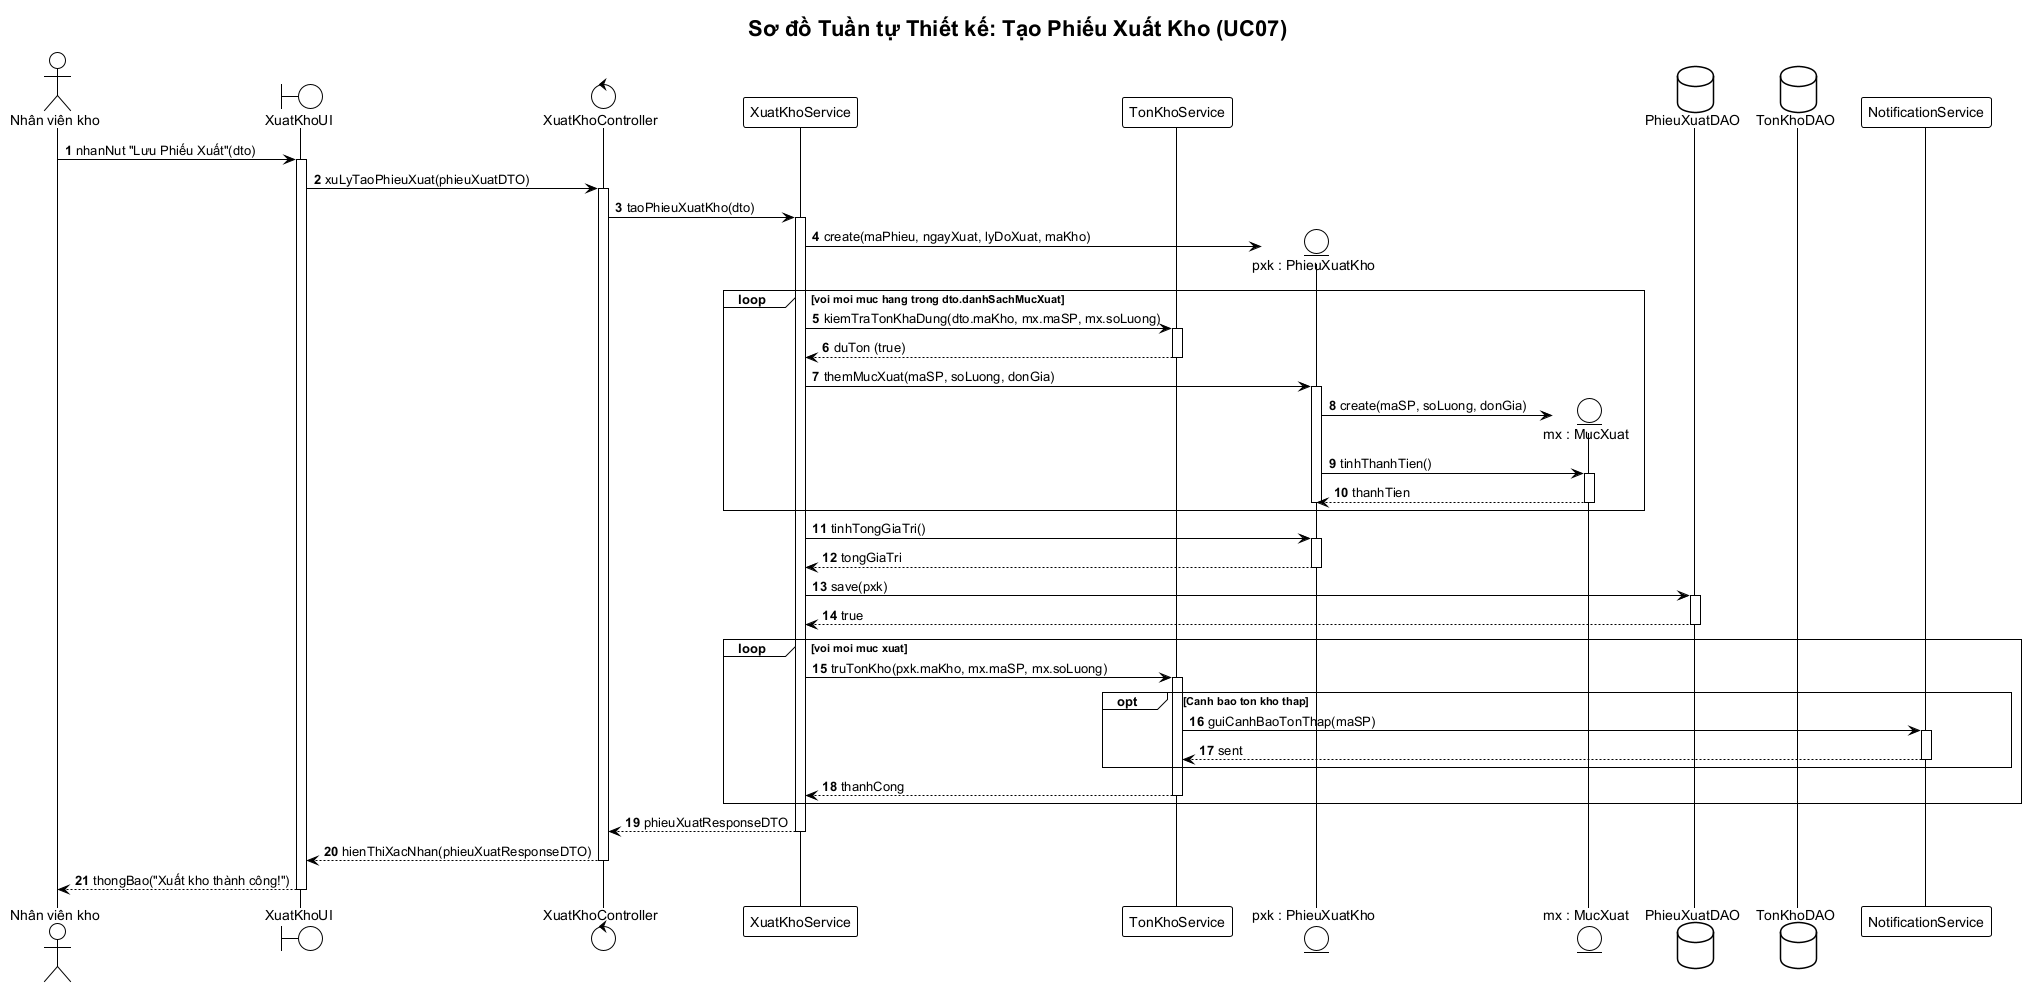

The diagram above was rendered by PlantUML. Its source (embedded in the PNG):
@startuml sequence-xuat-kho
!theme plain
autonumber
skinparam responseMessageBelowArrow true
skinparam defaultFontName "Arial"

title Sơ đồ Tuần tự Thiết kế: Tạo Phiếu Xuất Kho (UC07)

actor "Nhân viên kho" as NV
boundary "XuatKhoUI" as UI
control "XuatKhoController" as Ctrl
participant "XuatKhoService" as Service
participant "TonKhoService" as TKService
entity "pxk : PhieuXuatKho" as PXK
entity "mx : MucXuat" as MX
database "PhieuXuatDAO" as PXDAO
database "TonKhoDAO" as TKDAO
participant "NotificationService" as NotifService

NV -> UI: nhanNut "Lưu Phiếu Xuất"(dto)
activate UI
UI -> Ctrl: xuLyTaoPhieuXuat(phieuXuatDTO)
activate Ctrl

Ctrl -> Service: taoPhieuXuatKho(dto)
activate Service

Service -> PXK**: create(maPhieu, ngayXuat, lyDoXuat, maKho)

loop voi moi muc hang trong dto.danhSachMucXuat
    Service -> TKService: kiemTraTonKhaDung(dto.maKho, mx.maSP, mx.soLuong)
    activate TKService
    TKService --> Service: duTon (true)
    deactivate TKService

    Service -> PXK: themMucXuat(maSP, soLuong, donGia)
    activate PXK
    PXK -> MX**: create(maSP, soLuong, donGia)
    PXK -> MX: tinhThanhTien()
    activate MX
    MX --> PXK: thanhTien
    deactivate MX
    deactivate PXK
end

Service -> PXK: tinhTongGiaTri()
activate PXK
PXK --> Service: tongGiaTri
deactivate PXK

Service -> PXDAO: save(pxk)
activate PXDAO
PXDAO --> Service: true
deactivate PXDAO

' Trừ tồn kho
loop voi moi muc xuat
    Service -> TKService: truTonKho(pxk.maKho, mx.maSP, mx.soLuong)
    activate TKService
    opt Canh bao ton kho thap
        TKService -> NotifService: guiCanhBaoTonThap(maSP)
        activate NotifService
        NotifService --> TKService: sent
        deactivate NotifService
    end
    TKService --> Service: thanhCong
    deactivate TKService
end

Service --> Ctrl: phieuXuatResponseDTO
deactivate Service

Ctrl --> UI: hienThiXacNhan(phieuXuatResponseDTO)
deactivate Ctrl

UI --> NV: thongBao("Xuất kho thành công!")
deactivate UI
@enduml